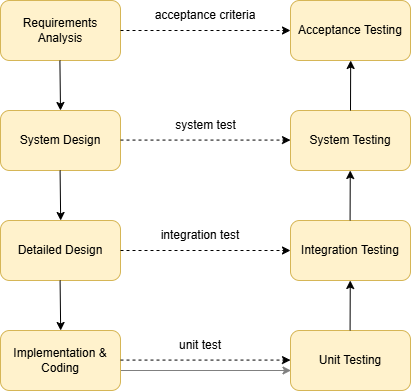

The diagram above was exported from draw.io. Its source (the exported page's mxGraphModel, read from the mxfile embedded in the PNG):
<mxGraphModel dx="860" dy="529" grid="1" gridSize="10" guides="1" tooltips="1" connect="1" arrows="1" fold="1" page="1" pageScale="1" pageWidth="850" pageHeight="1100" math="0" shadow="0">
  <root>
    <mxCell id="0" />
    <mxCell id="1" parent="0" />
    <mxCell id="DU-erTC23DIpXx0-d3dm-1" parent="1" style="rounded=1;whiteSpace=wrap;html=1;fillColor=#fff2cc;strokeColor=#d6b656;" value="Requirements Analysis" vertex="1">
      <mxGeometry height="60" width="120" x="240" y="100" as="geometry" />
    </mxCell>
    <mxCell id="DU-erTC23DIpXx0-d3dm-2" parent="1" style="rounded=1;whiteSpace=wrap;html=1;fillColor=#fff2cc;strokeColor=#d6b656;" value="System Design" vertex="1">
      <mxGeometry height="60" width="120" x="240" y="210" as="geometry" />
    </mxCell>
    <mxCell id="DU-erTC23DIpXx0-d3dm-3" parent="1" style="rounded=1;whiteSpace=wrap;html=1;fillColor=#fff2cc;strokeColor=#d6b656;" value="Detailed Design" vertex="1">
      <mxGeometry height="60" width="120" x="240" y="320" as="geometry" />
    </mxCell>
    <mxCell id="DU-erTC23DIpXx0-d3dm-4" parent="1" style="rounded=1;whiteSpace=wrap;html=1;fillColor=#fff2cc;strokeColor=#d6b656;" value="Implementation &amp;amp; Coding" vertex="1">
      <mxGeometry height="60" width="120" x="240" y="430" as="geometry" />
    </mxCell>
    <mxCell id="DU-erTC23DIpXx0-d3dm-5" parent="1" style="rounded=1;whiteSpace=wrap;html=1;fillColor=#fff2cc;strokeColor=#d6b656;" value="Unit Testing" vertex="1">
      <mxGeometry height="60" width="120" x="530" y="430" as="geometry" />
    </mxCell>
    <mxCell id="DU-erTC23DIpXx0-d3dm-6" parent="1" style="rounded=1;whiteSpace=wrap;html=1;fillColor=#fff2cc;strokeColor=#d6b656;" value="Integration Testing" vertex="1">
      <mxGeometry height="60" width="120" x="530" y="320" as="geometry" />
    </mxCell>
    <mxCell id="DU-erTC23DIpXx0-d3dm-7" parent="1" style="rounded=1;whiteSpace=wrap;html=1;fillColor=#fff2cc;strokeColor=#d6b656;" value="System Testing" vertex="1">
      <mxGeometry height="60" width="120" x="530" y="210" as="geometry" />
    </mxCell>
    <mxCell id="DU-erTC23DIpXx0-d3dm-8" parent="1" style="rounded=1;whiteSpace=wrap;html=1;fillColor=#fff2cc;strokeColor=#d6b656;" value="Acceptance Testing" vertex="1">
      <mxGeometry height="60" width="120" x="530" y="100" as="geometry" />
    </mxCell>
    <mxCell id="DU-erTC23DIpXx0-d3dm-9" edge="1" parent="1" style="endArrow=classic;html=1;rounded=0;entryX=0.5;entryY=0;entryDx=0;entryDy=0;" target="DU-erTC23DIpXx0-d3dm-2" value="">
      <mxGeometry height="50" relative="1" width="50" as="geometry">
        <mxPoint x="299.40999999999997" y="160" as="sourcePoint" />
        <mxPoint x="299.40999999999997" y="240" as="targetPoint" />
      </mxGeometry>
    </mxCell>
    <mxCell id="DU-erTC23DIpXx0-d3dm-11" edge="1" parent="1" style="endArrow=classic;html=1;rounded=0;entryX=0.5;entryY=0;entryDx=0;entryDy=0;" value="">
      <mxGeometry height="50" relative="1" width="50" as="geometry">
        <mxPoint x="299.58" y="270" as="sourcePoint" />
        <mxPoint x="300.17" y="320" as="targetPoint" />
      </mxGeometry>
    </mxCell>
    <mxCell id="DU-erTC23DIpXx0-d3dm-12" edge="1" parent="1" style="endArrow=classic;html=1;rounded=0;entryX=0.5;entryY=0;entryDx=0;entryDy=0;" value="">
      <mxGeometry height="50" relative="1" width="50" as="geometry">
        <mxPoint x="299.58" y="380" as="sourcePoint" />
        <mxPoint x="300.17" y="430" as="targetPoint" />
      </mxGeometry>
    </mxCell>
    <mxCell id="DU-erTC23DIpXx0-d3dm-13" edge="1" parent="1" source="DU-erTC23DIpXx0-d3dm-7" style="endArrow=classic;html=1;rounded=0;exitX=0.5;exitY=0;exitDx=0;exitDy=0;" value="">
      <mxGeometry height="50" relative="1" width="50" as="geometry">
        <mxPoint x="589.58" y="220" as="sourcePoint" />
        <mxPoint x="590.1700000000001" y="160" as="targetPoint" />
      </mxGeometry>
    </mxCell>
    <mxCell id="DU-erTC23DIpXx0-d3dm-14" edge="1" parent="1" style="endArrow=classic;html=1;rounded=0;exitX=0.5;exitY=0;exitDx=0;exitDy=0;" value="">
      <mxGeometry height="50" relative="1" width="50" as="geometry">
        <mxPoint x="589.58" y="320" as="sourcePoint" />
        <mxPoint x="589.7500000000001" y="270" as="targetPoint" />
      </mxGeometry>
    </mxCell>
    <mxCell id="DU-erTC23DIpXx0-d3dm-15" edge="1" parent="1" style="endArrow=classic;html=1;rounded=0;exitX=0.5;exitY=0;exitDx=0;exitDy=0;" value="">
      <mxGeometry height="50" relative="1" width="50" as="geometry">
        <mxPoint x="589.58" y="430" as="sourcePoint" />
        <mxPoint x="589.7500000000001" y="380" as="targetPoint" />
      </mxGeometry>
    </mxCell>
    <mxCell id="DU-erTC23DIpXx0-d3dm-16" edge="1" parent="1" source="DU-erTC23DIpXx0-d3dm-1" style="endArrow=classic;html=1;rounded=0;dashed=1;entryX=0;entryY=0.5;entryDx=0;entryDy=0;exitX=1;exitY=0.5;exitDx=0;exitDy=0;" target="DU-erTC23DIpXx0-d3dm-8" value="">
      <mxGeometry height="50" relative="1" width="50" as="geometry">
        <mxPoint x="350" y="190" as="sourcePoint" />
        <mxPoint x="400" y="140" as="targetPoint" />
      </mxGeometry>
    </mxCell>
    <mxCell id="DU-erTC23DIpXx0-d3dm-18" edge="1" parent="1" style="endArrow=classic;html=1;rounded=0;dashed=1;entryX=0;entryY=0.5;entryDx=0;entryDy=0;exitX=1;exitY=0.5;exitDx=0;exitDy=0;" value="">
      <mxGeometry height="50" relative="1" width="50" as="geometry">
        <mxPoint x="360" y="239.57999999999998" as="sourcePoint" />
        <mxPoint x="530" y="239.57999999999998" as="targetPoint" />
      </mxGeometry>
    </mxCell>
    <mxCell id="DU-erTC23DIpXx0-d3dm-19" edge="1" parent="1" style="endArrow=classic;html=1;rounded=0;dashed=1;entryX=0;entryY=0.5;entryDx=0;entryDy=0;exitX=1;exitY=0.5;exitDx=0;exitDy=0;" value="">
      <mxGeometry height="50" relative="1" width="50" as="geometry">
        <mxPoint x="360" y="350" as="sourcePoint" />
        <mxPoint x="530" y="350" as="targetPoint" />
      </mxGeometry>
    </mxCell>
    <mxCell id="DU-erTC23DIpXx0-d3dm-20" edge="1" parent="1" style="endArrow=classic;html=1;rounded=0;dashed=1;entryX=0;entryY=0.5;entryDx=0;entryDy=0;exitX=1;exitY=0.5;exitDx=0;exitDy=0;" value="">
      <mxGeometry height="50" relative="1" width="50" as="geometry">
        <mxPoint x="360" y="459.58" as="sourcePoint" />
        <mxPoint x="530" y="459.58" as="targetPoint" />
      </mxGeometry>
    </mxCell>
    <mxCell id="DU-erTC23DIpXx0-d3dm-21" parent="1" style="text;html=1;whiteSpace=wrap;strokeColor=none;fillColor=none;align=center;verticalAlign=middle;rounded=0;" value="unit test" vertex="1">
      <mxGeometry height="30" width="60" x="410" y="430" as="geometry" />
    </mxCell>
    <mxCell id="DU-erTC23DIpXx0-d3dm-22" parent="1" style="text;html=1;whiteSpace=wrap;strokeColor=none;fillColor=none;align=center;verticalAlign=middle;rounded=0;" value="integration test" vertex="1">
      <mxGeometry height="30" width="90" x="395" y="320" as="geometry" />
    </mxCell>
    <mxCell id="DU-erTC23DIpXx0-d3dm-23" parent="1" style="text;html=1;whiteSpace=wrap;strokeColor=none;fillColor=none;align=center;verticalAlign=middle;rounded=0;" value="acceptance criteria" vertex="1">
      <mxGeometry height="30" width="110" x="390" y="100" as="geometry" />
    </mxCell>
    <mxCell id="DU-erTC23DIpXx0-d3dm-24" parent="1" style="text;html=1;whiteSpace=wrap;strokeColor=none;fillColor=none;align=center;verticalAlign=middle;rounded=0;" value="system test" vertex="1">
      <mxGeometry height="30" width="75" x="408" y="210" as="geometry" />
    </mxCell>
    <mxCell id="DU-erTC23DIpXx0-d3dm-26" edge="1" parent="1" style="endArrow=classic;html=1;rounded=0;entryX=0;entryY=0.5;entryDx=0;entryDy=0;exitX=1;exitY=0.5;exitDx=0;exitDy=0;strokeColor=#808080;" value="">
      <mxGeometry height="50" relative="1" width="50" as="geometry">
        <mxPoint x="360.5" y="470" as="sourcePoint" />
        <mxPoint x="530.5" y="470" as="targetPoint" />
      </mxGeometry>
    </mxCell>
  </root>
</mxGraphModel>